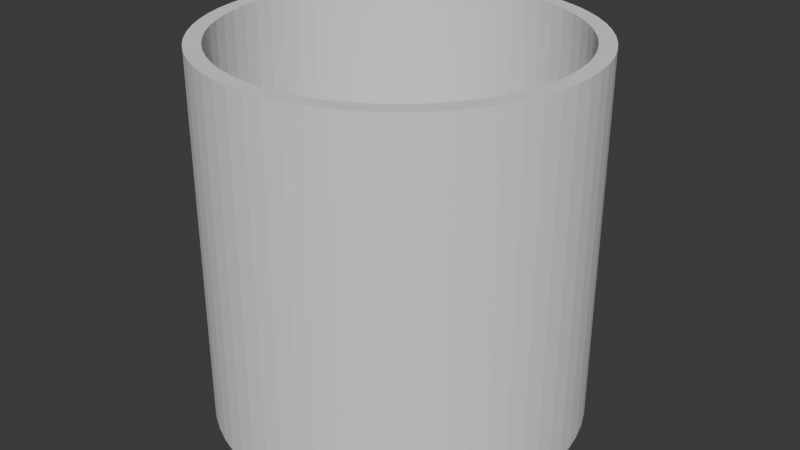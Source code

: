 # Source: submitEffect.blend  (saved by Blender 5.0.119; exported with 4.5.12 LTS)
import bpy
from mathutils import Matrix  # noqa: F401  (used for matrix-valued properties, if any)

bpy.ops.wm.read_factory_settings(use_empty=True)
scene = bpy.context.scene
scene.name = 'Scene'

# ---- collections
col_collection = bpy.data.collections.new('Collection'); scene.collection.children.link(col_collection)

# ---- world
world_world = bpy.data.worlds.new('World'); scene.world = world_world
world_world.use_nodes = True; world_world.node_tree.nodes.clear()
_N = world_world.node_tree.nodes; _L = world_world.node_tree.links
n0 = _N.new('ShaderNodeOutputWorld'); n0.name = 'World Output'; n0.location = (200, 100)
n1 = _N.new('ShaderNodeBackground'); n1.name = 'Background'; n1.location = (-200, 100)
n1.inputs[0].default_value = (0.05088, 0.05088, 0.05088, 1.0)
_L.new(n1.outputs[0], n0.inputs[0])
n0.is_active_output = True
world_world.color = (0.05088, 0.05088, 0.05088)
world_world.sun_shadow_jitter_overblur = 0.0

# ---- meshes
me_cylinder = bpy.data.meshes.new('Cylinder')
me_cylinder.from_pydata([(0.0, 0.2639, -0.004064), (0.0, 0.2639, 0.5734), (0.0267, 0.2625, -0.004064), (0.0267, 0.2625, 0.5734), (0.05312, 0.2585, -0.004064), (0.05312, 0.2585, 0.5734), (0.079, 0.2518, -0.004064), (0.079, 0.2518, 0.5734), (0.1041, 0.2425, -0.004064), (0.1041, 0.2425, 0.5734), (0.1281, 0.2307, -0.004064), (0.1281, 0.2307, 0.5734), (0.1508, 0.2166, -0.004064), (0.1508, 0.2166, 0.5734), (0.1719, 0.2002, -0.004064), (0.1719, 0.2002, 0.5734), (0.1913, 0.1818, -0.004064), (0.1913, 0.1818, 0.5734), (0.2087, 0.1615, -0.004064), (0.2087, 0.1615, 0.5734), (0.2239, 0.1396, -0.004064), (0.2239, 0.1396, 0.5734), (0.2369, 0.1162, -0.004064), (0.2369, 0.1162, 0.5734), (0.2475, 0.09165, -0.004064), (0.2475, 0.09165, 0.5734), (0.2555, 0.06614, -0.004064), (0.2555, 0.06614, 0.5734), (0.2608, 0.03996, -0.004064), (0.2608, 0.03996, 0.5734), (0.2636, 0.01337, -0.004064), (0.2636, 0.01337, 0.5734), (0.2636, -0.01337, -0.004064), (0.2636, -0.01337, 0.5734), (0.2608, -0.03996, -0.004064), (0.2608, -0.03996, 0.5734), (0.2555, -0.06614, -0.004064), (0.2555, -0.06614, 0.5734), (0.2475, -0.09165, -0.004064), (0.2475, -0.09165, 0.5734), (0.2369, -0.1162, -0.004064), (0.2369, -0.1162, 0.5734), (0.2239, -0.1396, -0.004064), (0.2239, -0.1396, 0.5734), (0.2087, -0.1615, -0.004064), (0.2087, -0.1615, 0.5734), (0.1913, -0.1818, -0.004064), (0.1913, -0.1818, 0.5734), (0.1719, -0.2002, -0.004064), (0.1719, -0.2002, 0.5734), (0.1508, -0.2166, -0.004064), (0.1508, -0.2166, 0.5734), (0.1281, -0.2307, -0.004064), (0.1281, -0.2307, 0.5734), (0.1041, -0.2425, -0.004064), (0.1041, -0.2425, 0.5734), (0.079, -0.2518, -0.004064), (0.079, -0.2518, 0.5734), (0.05312, -0.2585, -0.004064), (0.05312, -0.2585, 0.5734), (0.0267, -0.2625, -0.004064), (0.0267, -0.2625, 0.5734), (0.0, -0.2639, -0.004064), (0.0, -0.2639, 0.5734), (-0.0267, -0.2625, -0.004064), (-0.0267, -0.2625, 0.5734), (-0.05312, -0.2585, -0.004064), (-0.05312, -0.2585, 0.5734), (-0.079, -0.2518, -0.004064), (-0.079, -0.2518, 0.5734), (-0.1041, -0.2425, -0.004064), (-0.1041, -0.2425, 0.5734), (-0.1281, -0.2307, -0.004064), (-0.1281, -0.2307, 0.5734), (-0.1508, -0.2166, -0.004064), (-0.1508, -0.2166, 0.5734), (-0.1719, -0.2002, -0.004064), (-0.1719, -0.2002, 0.5734), (-0.1913, -0.1818, -0.004064), (-0.1913, -0.1818, 0.5734), (-0.2087, -0.1615, -0.004064), (-0.2087, -0.1615, 0.5734), (-0.2239, -0.1396, -0.004064), (-0.2239, -0.1396, 0.5734), (-0.2369, -0.1162, -0.004064), (-0.2369, -0.1162, 0.5734), (-0.2475, -0.09165, -0.004064), (-0.2475, -0.09165, 0.5734), (-0.2555, -0.06614, -0.004064), (-0.2555, -0.06614, 0.5734), (-0.2608, -0.03996, -0.004064), (-0.2608, -0.03996, 0.5734), (-0.2636, -0.01337, -0.004064), (-0.2636, -0.01337, 0.5734), (-0.2636, 0.01337, -0.004064), (-0.2636, 0.01337, 0.5734), (-0.2608, 0.03996, -0.004064), (-0.2608, 0.03996, 0.5734), (-0.2555, 0.06614, -0.004064), (-0.2555, 0.06614, 0.5734), (-0.2475, 0.09165, -0.004064), (-0.2475, 0.09165, 0.5734), (-0.2369, 0.1162, -0.004064), (-0.2369, 0.1162, 0.5734), (-0.2239, 0.1396, -0.004064), (-0.2239, 0.1396, 0.5734), (-0.2087, 0.1615, -0.004064), (-0.2087, 0.1615, 0.5734), (-0.1913, 0.1818, -0.004064), (-0.1913, 0.1818, 0.5734), (-0.1719, 0.2002, -0.004064), (-0.1719, 0.2002, 0.5734), (-0.1508, 0.2166, -0.004064), (-0.1508, 0.2166, 0.5734), (-0.1281, 0.2307, -0.004064), (-0.1281, 0.2307, 0.5734), (-0.1041, 0.2425, -0.004064), (-0.1041, 0.2425, 0.5734), (-0.079, 0.2518, -0.004064), (-0.079, 0.2518, 0.5734), (-0.05312, 0.2585, -0.004064), (-0.05312, 0.2585, 0.5734), (-0.0267, 0.2625, -0.004064), (-0.0267, 0.2625, 0.5734), (0.0, 0.2887, -0.004064), (0.02921, 0.2873, -0.004064), (0.02921, 0.2873, 0.5734), (0.0, 0.2887, 0.5734), (0.05812, 0.2828, -0.004064), (0.05812, 0.2828, 0.5734), (0.08644, 0.2755, -0.004064), (0.08644, 0.2755, 0.5734), (0.1139, 0.2653, -0.004064), (0.1139, 0.2653, 0.5734), (0.1401, 0.2525, -0.004064), (0.1401, 0.2525, 0.5734), (0.165, 0.237, -0.004064), (0.165, 0.237, 0.5734), (0.1881, 0.2191, -0.004064), (0.1881, 0.2191, 0.5734), (0.2093, 0.1989, -0.004064), (0.2093, 0.1989, 0.5734), (0.2283, 0.1767, -0.004064), (0.2283, 0.1767, 0.5734), (0.245, 0.1527, -0.004064), (0.245, 0.1527, 0.5734), (0.2592, 0.1272, -0.004064), (0.2592, 0.1272, 0.5734), (0.2708, 0.1003, -0.004064), (0.2708, 0.1003, 0.5734), (0.2795, 0.07238, -0.004064), (0.2795, 0.07238, 0.5734), (0.2854, 0.04372, -0.004064), (0.2854, 0.04372, 0.5734), (0.2884, 0.01462, -0.004064), (0.2884, 0.01462, 0.5734), (0.2884, -0.01462, -0.004064), (0.2884, -0.01462, 0.5734), (0.2854, -0.04372, -0.004064), (0.2854, -0.04372, 0.5734), (0.2795, -0.07238, -0.004064), (0.2795, -0.07238, 0.5734), (0.2708, -0.1003, -0.004064), (0.2708, -0.1003, 0.5734), (0.2592, -0.1272, -0.004064), (0.2592, -0.1272, 0.5734), (0.245, -0.1527, -0.004064), (0.245, -0.1527, 0.5734), (0.2283, -0.1767, -0.004064), (0.2283, -0.1767, 0.5734), (0.2093, -0.1989, -0.004064), (0.2093, -0.1989, 0.5734), (0.1881, -0.2191, -0.004064), (0.1881, -0.2191, 0.5734), (0.165, -0.237, -0.004064), (0.165, -0.237, 0.5734), (0.1401, -0.2525, -0.004064), (0.1401, -0.2525, 0.5734), (0.1139, -0.2653, -0.004064), (0.1139, -0.2653, 0.5734), (0.08644, -0.2755, -0.004064), (0.08644, -0.2755, 0.5734), (0.05812, -0.2828, -0.004064), (0.05812, -0.2828, 0.5734), (0.02921, -0.2873, -0.004064), (0.02921, -0.2873, 0.5734), (0.0, -0.2887, -0.004064), (0.0, -0.2887, 0.5734), (-0.02921, -0.2873, -0.004064), (-0.02921, -0.2873, 0.5734), (-0.05812, -0.2828, -0.004064), (-0.05812, -0.2828, 0.5734), (-0.08644, -0.2755, -0.004064), (-0.08644, -0.2755, 0.5734), (-0.1139, -0.2653, -0.004064), (-0.1139, -0.2653, 0.5734), (-0.1401, -0.2525, -0.004064), (-0.1401, -0.2525, 0.5734), (-0.165, -0.237, -0.004064), (-0.165, -0.237, 0.5734), (-0.1881, -0.2191, -0.004064), (-0.1881, -0.2191, 0.5734), (-0.2093, -0.1989, -0.004064), (-0.2093, -0.1989, 0.5734), (-0.2283, -0.1767, -0.004064), (-0.2283, -0.1767, 0.5734), (-0.245, -0.1527, -0.004064), (-0.245, -0.1527, 0.5734), (-0.2592, -0.1272, -0.004064), (-0.2592, -0.1272, 0.5734), (-0.2708, -0.1003, -0.004064), (-0.2708, -0.1003, 0.5734), (-0.2795, -0.07238, -0.004064), (-0.2795, -0.07238, 0.5734), (-0.2854, -0.04372, -0.004064), (-0.2854, -0.04372, 0.5734), (-0.2884, -0.01462, -0.004064), (-0.2884, -0.01462, 0.5734), (-0.2884, 0.01462, -0.004064), (-0.2884, 0.01462, 0.5734), (-0.2854, 0.04372, -0.004064), (-0.2854, 0.04372, 0.5734), (-0.2795, 0.07238, -0.004064), (-0.2795, 0.07238, 0.5734), (-0.2708, 0.1003, -0.004064), (-0.2708, 0.1003, 0.5734), (-0.2592, 0.1272, -0.004064), (-0.2592, 0.1272, 0.5734), (-0.245, 0.1527, -0.004064), (-0.245, 0.1527, 0.5734), (-0.2283, 0.1767, -0.004064), (-0.2283, 0.1767, 0.5734), (-0.2093, 0.1989, -0.004064), (-0.2093, 0.1989, 0.5734), (-0.1881, 0.2191, -0.004064), (-0.1881, 0.2191, 0.5734), (-0.165, 0.237, -0.004064), (-0.165, 0.237, 0.5734), (-0.1401, 0.2525, -0.004064), (-0.1401, 0.2525, 0.5734), (-0.1139, 0.2653, -0.004064), (-0.1139, 0.2653, 0.5734), (-0.08644, 0.2755, -0.004064), (-0.08644, 0.2755, 0.5734), (-0.05812, 0.2828, -0.004064), (-0.05812, 0.2828, 0.5734), (-0.02921, 0.2873, -0.004064), (-0.02921, 0.2873, 0.5734)], [], [(124, 127, 126, 125), (125, 126, 129, 128), (128, 129, 131, 130), (130, 131, 133, 132), (132, 133, 135, 134), (134, 135, 137, 136), (136, 137, 139, 138), (138, 139, 141, 140), (140, 141, 143, 142), (142, 143, 145, 144), (144, 145, 147, 146), (146, 147, 149, 148), (148, 149, 151, 150), (150, 151, 153, 152), (152, 153, 155, 154), (154, 155, 157, 156), (156, 157, 159, 158), (158, 159, 161, 160), (160, 161, 163, 162), (162, 163, 165, 164), (164, 165, 167, 166), (166, 167, 169, 168), (168, 169, 171, 170), (170, 171, 173, 172), (172, 173, 175, 174), (174, 175, 177, 176), (176, 177, 179, 178), (178, 179, 181, 180), (180, 181, 183, 182), (182, 183, 185, 184), (184, 185, 187, 186), (186, 187, 189, 188), (188, 189, 191, 190), (190, 191, 193, 192), (192, 193, 195, 194), (194, 195, 197, 196), (196, 197, 199, 198), (198, 199, 201, 200), (200, 201, 203, 202), (202, 203, 205, 204), (204, 205, 207, 206), (206, 207, 209, 208), (208, 209, 211, 210), (210, 211, 213, 212), (212, 213, 215, 214), (214, 215, 217, 216), (216, 217, 219, 218), (218, 219, 221, 220), (220, 221, 223, 222), (222, 223, 225, 224), (224, 225, 227, 226), (226, 227, 229, 228), (228, 229, 231, 230), (230, 231, 233, 232), (232, 233, 235, 234), (234, 235, 237, 236), (236, 237, 239, 238), (238, 239, 241, 240), (240, 241, 243, 242), (242, 243, 245, 244), (123, 121, 120, 122), (244, 245, 247, 246), (246, 247, 127, 124), (1, 123, 122, 0), (2, 0, 124, 125), (1, 3, 126, 127), (4, 2, 125, 128), (3, 5, 129, 126), (6, 4, 128, 130), (5, 7, 131, 129), (8, 6, 130, 132), (7, 9, 133, 131), (10, 8, 132, 134), (9, 11, 135, 133), (12, 10, 134, 136), (11, 13, 137, 135), (14, 12, 136, 138), (13, 15, 139, 137), (16, 14, 138, 140), (15, 17, 141, 139), (18, 16, 140, 142), (17, 19, 143, 141), (20, 18, 142, 144), (19, 21, 145, 143), (22, 20, 144, 146), (21, 23, 147, 145), (24, 22, 146, 148), (23, 25, 149, 147), (26, 24, 148, 150), (25, 27, 151, 149), (28, 26, 150, 152), (27, 29, 153, 151), (30, 28, 152, 154), (29, 31, 155, 153), (32, 30, 154, 156), (31, 33, 157, 155), (34, 32, 156, 158), (33, 35, 159, 157), (36, 34, 158, 160), (35, 37, 161, 159), (38, 36, 160, 162), (37, 39, 163, 161), (40, 38, 162, 164), (39, 41, 165, 163), (42, 40, 164, 166), (41, 43, 167, 165), (44, 42, 166, 168), (43, 45, 169, 167), (46, 44, 168, 170), (45, 47, 171, 169), (48, 46, 170, 172), (47, 49, 173, 171), (50, 48, 172, 174), (49, 51, 175, 173), (52, 50, 174, 176), (51, 53, 177, 175), (54, 52, 176, 178), (53, 55, 179, 177), (56, 54, 178, 180), (55, 57, 181, 179), (58, 56, 180, 182), (57, 59, 183, 181), (60, 58, 182, 184), (59, 61, 185, 183), (62, 60, 184, 186), (61, 63, 187, 185), (64, 62, 186, 188), (63, 65, 189, 187), (66, 64, 188, 190), (65, 67, 191, 189), (68, 66, 190, 192), (67, 69, 193, 191), (70, 68, 192, 194), (69, 71, 195, 193), (72, 70, 194, 196), (71, 73, 197, 195), (74, 72, 196, 198), (73, 75, 199, 197), (76, 74, 198, 200), (75, 77, 201, 199), (78, 76, 200, 202), (77, 79, 203, 201), (80, 78, 202, 204), (79, 81, 205, 203), (82, 80, 204, 206), (81, 83, 207, 205), (84, 82, 206, 208), (83, 85, 209, 207), (86, 84, 208, 210), (85, 87, 211, 209), (88, 86, 210, 212), (87, 89, 213, 211), (90, 88, 212, 214), (89, 91, 215, 213), (92, 90, 214, 216), (91, 93, 217, 215), (94, 92, 216, 218), (93, 95, 219, 217), (96, 94, 218, 220), (95, 97, 221, 219), (98, 96, 220, 222), (97, 99, 223, 221), (100, 98, 222, 224), (99, 101, 225, 223), (102, 100, 224, 226), (101, 103, 227, 225), (104, 102, 226, 228), (103, 105, 229, 227), (106, 104, 228, 230), (105, 107, 231, 229), (108, 106, 230, 232), (107, 109, 233, 231), (110, 108, 232, 234), (109, 111, 235, 233), (112, 110, 234, 236), (111, 113, 237, 235), (114, 112, 236, 238), (113, 115, 239, 237), (116, 114, 238, 240), (115, 117, 241, 239), (118, 116, 240, 242), (117, 119, 243, 241), (120, 118, 242, 244), (119, 121, 245, 243), (122, 120, 244, 246), (121, 123, 247, 245), (0, 122, 246, 124), (123, 1, 127, 247), (121, 119, 118, 120), (119, 117, 116, 118), (117, 115, 114, 116), (115, 113, 112, 114), (113, 111, 110, 112), (111, 109, 108, 110), (109, 107, 106, 108), (107, 105, 104, 106), (105, 103, 102, 104), (103, 101, 100, 102), (101, 99, 98, 100), (99, 97, 96, 98), (97, 95, 94, 96), (95, 93, 92, 94), (93, 91, 90, 92), (91, 89, 88, 90), (89, 87, 86, 88), (87, 85, 84, 86), (85, 83, 82, 84), (83, 81, 80, 82), (81, 79, 78, 80), (79, 77, 76, 78), (77, 75, 74, 76), (75, 73, 72, 74), (73, 71, 70, 72), (71, 69, 68, 70), (69, 67, 66, 68), (67, 65, 64, 66), (65, 63, 62, 64), (63, 61, 60, 62), (61, 59, 58, 60), (59, 57, 56, 58), (57, 55, 54, 56), (55, 53, 52, 54), (53, 51, 50, 52), (51, 49, 48, 50), (49, 47, 46, 48), (47, 45, 44, 46), (45, 43, 42, 44), (43, 41, 40, 42), (41, 39, 38, 40), (39, 37, 36, 38), (37, 35, 34, 36), (35, 33, 32, 34), (33, 31, 30, 32), (31, 29, 28, 30), (29, 27, 26, 28), (27, 25, 24, 26), (25, 23, 22, 24), (23, 21, 20, 22), (21, 19, 18, 20), (19, 17, 16, 18), (17, 15, 14, 16), (15, 13, 12, 14), (13, 11, 10, 12), (11, 9, 8, 10), (9, 7, 6, 8), (7, 5, 4, 6), (5, 3, 2, 4), (3, 1, 0, 2)])
_uv = me_cylinder.uv_layers.new(name='UVMap')
_uv.uv.foreach_set('vector', [1.0, 0.5, 1.0, 1.0, 0.9839, 1.0, 0.9839, 0.5, 0.9839, 0.5, 0.9839, 1.0, 0.9677, 1.0, 0.9677, 0.5, 0.9677, 0.5, 0.9677, 1.0, 0.9516, 1.0, 0.9516, 0.5, 0.9516, 0.5, 0.9516, 1.0, 0.9355, 1.0, 0.9355, 0.5, 0.9355, 0.5, 0.9355, 1.0, 0.9194, 1.0, 0.9194, 0.5, 0.9194, 0.5, 0.9194, 1.0, 0.9032, 1.0, 0.9032, 0.5, 0.9032, 0.5, 0.9032, 1.0, 0.8871, 1.0, 0.8871, 0.5, 0.8871, 0.5, 0.8871, 1.0, 0.871, 1.0, 0.871, 0.5, 0.871, 0.5, 0.871, 1.0, 0.8548, 1.0, 0.8548, 0.5, 0.8548, 0.5, 0.8548, 1.0, 0.8387, 1.0, 0.8387, 0.5, 0.8387, 0.5, 0.8387, 1.0, 0.8226, 1.0, 0.8226, 0.5, 0.8226, 0.5, 0.8226, 1.0, 0.8065, 1.0, 0.8065, 0.5, 0.8065, 0.5, 0.8065, 1.0, 0.7903, 1.0, 0.7903, 0.5, 0.7903, 0.5, 0.7903, 1.0, 0.7742, 1.0, 0.7742, 0.5, 0.7742, 0.5, 0.7742, 1.0, 0.7581, 1.0, 0.7581, 0.5, 0.7581, 0.5, 0.7581, 1.0, 0.7419, 1.0, 0.7419, 0.5, 0.7419, 0.5, 0.7419, 1.0, 0.7258, 1.0, 0.7258, 0.5, 0.7258, 0.5, 0.7258, 1.0, 0.7097, 1.0, 0.7097, 0.5, 0.7097, 0.5, 0.7097, 1.0, 0.6935, 1.0, 0.6935, 0.5, 0.6935, 0.5, 0.6935, 1.0, 0.6774, 1.0, 0.6774, 0.5, 0.6774, 0.5, 0.6774, 1.0, 0.6613, 1.0, 0.6613, 0.5, 0.6613, 0.5, 0.6613, 1.0, 0.6452, 1.0, 0.6452, 0.5, 0.6452, 0.5, 0.6452, 1.0, 0.629, 1.0, 0.629, 0.5, 0.629, 0.5, 0.629, 1.0, 0.6129, 1.0, 0.6129, 0.5, 0.6129, 0.5, 0.6129, 1.0, 0.5968, 1.0, 0.5968, 0.5, 0.5968, 0.5, 0.5968, 1.0, 0.5806, 1.0, 0.5806, 0.5, 0.5806, 0.5, 0.5806, 1.0, 0.5645, 1.0, 0.5645, 0.5, 0.5645, 0.5, 0.5645, 1.0, 0.5484, 1.0, 0.5484, 0.5, 0.5484, 0.5, 0.5484, 1.0, 0.5323, 1.0, 0.5323, 0.5, 0.5323, 0.5, 0.5323, 1.0, 0.5161, 1.0, 0.5161, 0.5, 0.5161, 0.5, 0.5161, 1.0, 0.5, 1.0, 0.5, 0.5, 0.5, 0.5, 0.5, 1.0, 0.4839, 1.0, 0.4839, 0.5, 0.4839, 0.5, 0.4839, 1.0, 0.4677, 1.0, 0.4677, 0.5, 0.4677, 0.5, 0.4677, 1.0, 0.4516, 1.0, 0.4516, 0.5, 0.4516, 0.5, 0.4516, 1.0, 0.4355, 1.0, 0.4355, 0.5, 0.4355, 0.5, 0.4355, 1.0, 0.4194, 1.0, 0.4194, 0.5, 0.4194, 0.5, 0.4194, 1.0, 0.4032, 1.0, 0.4032, 0.5, 0.4032, 0.5, 0.4032, 1.0, 0.3871, 1.0, 0.3871, 0.5, 0.3871, 0.5, 0.3871, 1.0, 0.371, 1.0, 0.371, 0.5, 0.371, 0.5, 0.371, 1.0, 0.3548, 1.0, 0.3548, 0.5, 0.3548, 0.5, 0.3548, 1.0, 0.3387, 1.0, 0.3387, 0.5, 0.3387, 0.5, 0.3387, 1.0, 0.3226, 1.0, 0.3226, 0.5, 0.3226, 0.5, 0.3226, 1.0, 0.3065, 1.0, 0.3065, 0.5, 0.3065, 0.5, 0.3065, 1.0, 0.2903, 1.0, 0.2903, 0.5, 0.2903, 0.5, 0.2903, 1.0, 0.2742, 1.0, 0.2742, 0.5, 0.2742, 0.5, 0.2742, 1.0, 0.2581, 1.0, 0.2581, 0.5, 0.2581, 0.5, 0.2581, 1.0, 0.2419, 1.0, 0.2419, 0.5, 0.2419, 0.5, 0.2419, 1.0, 0.2258, 1.0, 0.2258, 0.5, 0.2258, 0.5, 0.2258, 1.0, 0.2097, 1.0, 0.2097, 0.5, 0.2097, 0.5, 0.2097, 1.0, 0.1935, 1.0, 0.1935, 0.5, 0.1935, 0.5, 0.1935, 1.0, 0.1774, 1.0, 0.1774, 0.5, 0.1774, 0.5, 0.1774, 1.0, 0.1613, 1.0, 0.1613, 0.5, 0.1613, 0.5, 0.1613, 1.0, 0.1452, 1.0, 0.1452, 0.5, 0.1452, 0.5, 0.1452, 1.0, 0.129, 1.0, 0.129, 0.5, 0.129, 0.5, 0.129, 1.0, 0.1129, 1.0, 0.1129, 0.5, 0.1129, 0.5, 0.1129, 1.0, 0.09677, 1.0, 0.09677, 0.5, 0.09677, 0.5, 0.09677, 1.0, 0.08065, 1.0, 0.08065, 0.5, 0.08065, 0.5, 0.08065, 1.0, 0.06452, 1.0, 0.06452, 0.5, 0.06452, 0.5, 0.06452, 1.0, 0.04839, 1.0, 0.04839, 0.5, 0.04839, 0.5, 0.04839, 1.0, 0.03226, 1.0, 0.03226, 0.5, 0.2278, 0.4682, 0.2058, 0.4648, 0.7058, 0.4648, 0.7278, 0.4682, 0.03226, 0.5, 0.03226, 1.0, 0.01613, 1.0, 0.01613, 0.5, 0.01613, 0.5, 0.01613, 1.0, 7.153e-07, 1.0, 7.153e-07, 0.5, 0.25, 0.4693, 0.2278, 0.4682, 0.7278, 0.4682, 0.75, 0.4693, 0.7722, 0.4682, 0.75, 0.4693, 0.75, 0.49, 0.7743, 0.4888, 0.25, 0.4693, 0.2722, 0.4682, 0.2743, 0.4888, 0.25, 0.49, 0.7942, 0.4648, 0.7722, 0.4682, 0.7743, 0.4888, 0.7983, 0.4851, 0.2722, 0.4682, 0.2942, 0.4648, 0.2983, 0.4851, 0.2743, 0.4888, 0.8157, 0.4593, 0.7942, 0.4648, 0.7983, 0.4851, 0.8218, 0.479, 0.2942, 0.4648, 0.3157, 0.4593, 0.3218, 0.479, 0.2983, 0.4851, 0.8365, 0.4516, 0.8157, 0.4593, 0.8218, 0.479, 0.8446, 0.4705, 0.3157, 0.4593, 0.3365, 0.4516, 0.3446, 0.4705, 0.3218, 0.479, 0.8564, 0.4418, 0.8365, 0.4516, 0.8446, 0.4705, 0.8665, 0.4598, 0.3365, 0.4516, 0.3564, 0.4418, 0.3665, 0.4598, 0.3446, 0.4705, 0.8753, 0.43, 0.8564, 0.4418, 0.8665, 0.4598, 0.8871, 0.447, 0.3564, 0.4418, 0.3753, 0.43, 0.3871, 0.447, 0.3665, 0.4598, 0.8929, 0.4164, 0.8753, 0.43, 0.8871, 0.447, 0.9063, 0.4321, 0.3753, 0.43, 0.3929, 0.4164, 0.4063, 0.4321, 0.3871, 0.447, 0.909, 0.4011, 0.8929, 0.4164, 0.9063, 0.4321, 0.924, 0.4154, 0.3929, 0.4164, 0.409, 0.4011, 0.424, 0.4154, 0.4063, 0.4321, 0.9234, 0.3843, 0.909, 0.4011, 0.924, 0.4154, 0.9398, 0.3969, 0.409, 0.4011, 0.4234, 0.3843, 0.4398, 0.3969, 0.424, 0.4154, 0.9361, 0.366, 0.9234, 0.3843, 0.9398, 0.3969, 0.9537, 0.377, 0.4234, 0.3843, 0.4361, 0.366, 0.4537, 0.377, 0.4398, 0.3969, 0.9469, 0.3466, 0.9361, 0.366, 0.9537, 0.377, 0.9655, 0.3557, 0.4361, 0.366, 0.4469, 0.3466, 0.4655, 0.3557, 0.4537, 0.377, 0.9557, 0.3262, 0.9469, 0.3466, 0.9655, 0.3557, 0.9751, 0.3334, 0.4469, 0.3466, 0.4557, 0.3262, 0.4751, 0.3334, 0.4655, 0.3557, 0.9623, 0.305, 0.9557, 0.3262, 0.9751, 0.3334, 0.9823, 0.3102, 0.4557, 0.3262, 0.4623, 0.305, 0.4823, 0.3102, 0.4751, 0.3334, 0.9668, 0.2832, 0.9623, 0.305, 0.9823, 0.3102, 0.9872, 0.2863, 0.4623, 0.305, 0.4668, 0.2832, 0.4872, 0.2863, 0.4823, 0.3102, 0.9691, 0.2611, 0.9668, 0.2832, 0.9872, 0.2863, 0.9897, 0.2622, 0.4668, 0.2832, 0.4691, 0.2611, 0.4897, 0.2622, 0.4872, 0.2863, 0.9691, 0.2389, 0.9691, 0.2611, 0.9897, 0.2622, 0.9897, 0.2378, 0.4691, 0.2611, 0.4691, 0.2389, 0.4897, 0.2378, 0.4897, 0.2622, 0.9668, 0.2168, 0.9691, 0.2389, 0.9897, 0.2378, 0.9872, 0.2137, 0.4691, 0.2389, 0.4668, 0.2168, 0.4872, 0.2137, 0.4897, 0.2378, 0.9623, 0.195, 0.9668, 0.2168, 0.9872, 0.2137, 0.9823, 0.1898, 0.4668, 0.2168, 0.4623, 0.195, 0.4823, 0.1898, 0.4872, 0.2137, 0.9557, 0.1738, 0.9623, 0.195, 0.9823, 0.1898, 0.9751, 0.1666, 0.4623, 0.195, 0.4557, 0.1738, 0.4751, 0.1666, 0.4823, 0.1898, 0.9469, 0.1534, 0.9557, 0.1738, 0.9751, 0.1666, 0.9655, 0.1443, 0.4557, 0.1738, 0.4469, 0.1534, 0.4655, 0.1443, 0.4751, 0.1666, 0.9361, 0.134, 0.9469, 0.1534, 0.9655, 0.1443, 0.9537, 0.123, 0.4469, 0.1534, 0.4361, 0.134, 0.4537, 0.123, 0.4655, 0.1443, 0.9234, 0.1157, 0.9361, 0.134, 0.9537, 0.123, 0.9398, 0.1031, 0.4361, 0.134, 0.4234, 0.1157, 0.4398, 0.1031, 0.4537, 0.123, 0.909, 0.09888, 0.9234, 0.1157, 0.9398, 0.1031, 0.924, 0.08465, 0.4234, 0.1157, 0.409, 0.09888, 0.424, 0.08465, 0.4398, 0.1031, 0.8929, 0.08358, 0.909, 0.09888, 0.924, 0.08465, 0.9063, 0.0679, 0.409, 0.09888, 0.3929, 0.08358, 0.4063, 0.0679, 0.424, 0.08465, 0.8753, 0.06998, 0.8929, 0.08358, 0.9063, 0.0679, 0.8871, 0.05302, 0.3929, 0.08358, 0.3753, 0.06998, 0.3871, 0.05302, 0.4063, 0.0679, 0.8564, 0.05822, 0.8753, 0.06998, 0.8871, 0.05302, 0.8665, 0.04016, 0.3753, 0.06998, 0.3564, 0.05822, 0.3665, 0.04016, 0.3871, 0.05302, 0.8365, 0.04844, 0.8564, 0.05822, 0.8665, 0.04016, 0.8446, 0.02945, 0.3564, 0.05822, 0.3365, 0.04844, 0.3446, 0.02945, 0.3665, 0.04016, 0.8157, 0.04072, 0.8365, 0.04844, 0.8446, 0.02945, 0.8218, 0.02101, 0.3365, 0.04844, 0.3157, 0.04072, 0.3218, 0.02101, 0.3446, 0.02945, 0.7942, 0.03515, 0.8157, 0.04072, 0.8218, 0.02101, 0.7983, 0.01491, 0.3157, 0.04072, 0.2942, 0.03515, 0.2983, 0.01491, 0.3218, 0.02101, 0.7722, 0.03179, 0.7942, 0.03515, 0.7983, 0.01491, 0.7743, 0.01123, 0.2942, 0.03515, 0.2722, 0.03179, 0.2743, 0.01123, 0.2983, 0.01491, 0.75, 0.03066, 0.7722, 0.03179, 0.7743, 0.01123, 0.75, 0.01, 0.2722, 0.03179, 0.25, 0.03066, 0.25, 0.01, 0.2743, 0.01123, 0.7278, 0.03179, 0.75, 0.03066, 0.75, 0.01, 0.7257, 0.01123, 0.25, 0.03066, 0.2278, 0.03179, 0.2257, 0.01123, 0.25, 0.01, 0.7058, 0.03515, 0.7278, 0.03179, 0.7257, 0.01123, 0.7017, 0.01491, 0.2278, 0.03179, 0.2058, 0.03515, 0.2017, 0.01491, 0.2257, 0.01123, 0.6843, 0.04072, 0.7058, 0.03515, 0.7017, 0.01491, 0.6782, 0.02101, 0.2058, 0.03515, 0.1843, 0.04072, 0.1782, 0.02101, 0.2017, 0.01491, 0.6635, 0.04844, 0.6843, 0.04072, 0.6782, 0.02101, 0.6554, 0.02945, 0.1843, 0.04072, 0.1635, 0.04844, 0.1554, 0.02945, 0.1782, 0.02101, 0.6436, 0.05822, 0.6635, 0.04844, 0.6554, 0.02945, 0.6335, 0.04016, 0.1635, 0.04844, 0.1436, 0.05822, 0.1335, 0.04016, 0.1554, 0.02945, 0.6247, 0.06998, 0.6436, 0.05822, 0.6335, 0.04016, 0.6129, 0.05302, 0.1436, 0.05822, 0.1247, 0.06998, 0.1129, 0.05302, 0.1335, 0.04016, 0.6071, 0.08358, 0.6247, 0.06998, 0.6129, 0.05302, 0.5937, 0.0679, 0.1247, 0.06998, 0.1071, 0.08358, 0.09367, 0.0679, 0.1129, 0.05302, 0.591, 0.09888, 0.6071, 0.08358, 0.5937, 0.0679, 0.576, 0.08465, 0.1071, 0.08358, 0.09103, 0.09888, 0.07605, 0.08465, 0.09367, 0.0679, 0.5766, 0.1157, 0.591, 0.09888, 0.576, 0.08465, 0.5602, 0.1031, 0.09103, 0.09888, 0.07655, 0.1157, 0.06021, 0.1031, 0.07605, 0.08465, 0.5639, 0.134, 0.5766, 0.1157, 0.5602, 0.1031, 0.5463, 0.123, 0.07655, 0.1157, 0.06386, 0.134, 0.04633, 0.123, 0.06021, 0.1031, 0.5531, 0.1534, 0.5639, 0.134, 0.5463, 0.123, 0.5345, 0.1443, 0.06386, 0.134, 0.05308, 0.1534, 0.03453, 0.1443, 0.04633, 0.123, 0.5443, 0.1738, 0.5531, 0.1534, 0.5345, 0.1443, 0.5249, 0.1666, 0.05308, 0.1534, 0.04432, 0.1738, 0.02494, 0.1666, 0.03453, 0.1443, 0.5377, 0.195, 0.5443, 0.1738, 0.5249, 0.1666, 0.5177, 0.1898, 0.04432, 0.1738, 0.03766, 0.195, 0.01766, 0.1898, 0.02494, 0.1666, 0.5332, 0.2168, 0.5377, 0.195, 0.5177, 0.1898, 0.5128, 0.2137, 0.03766, 0.195, 0.03319, 0.2168, 0.01277, 0.2137, 0.01766, 0.1898, 0.5309, 0.2389, 0.5332, 0.2168, 0.5128, 0.2137, 0.5103, 0.2378, 0.03319, 0.2168, 0.03094, 0.2389, 0.01031, 0.2378, 0.01277, 0.2137, 0.5309, 0.2611, 0.5309, 0.2389, 0.5103, 0.2378, 0.5103, 0.2622, 0.03094, 0.2389, 0.03094, 0.2611, 0.01031, 0.2622, 0.01031, 0.2378, 0.5332, 0.2832, 0.5309, 0.2611, 0.5103, 0.2622, 0.5128, 0.2863, 0.03094, 0.2611, 0.03319, 0.2832, 0.01277, 0.2863, 0.01031, 0.2622, 0.5377, 0.305, 0.5332, 0.2832, 0.5128, 0.2863, 0.5177, 0.3102, 0.03319, 0.2832, 0.03766, 0.305, 0.01766, 0.3102, 0.01277, 0.2863, 0.5443, 0.3262, 0.5377, 0.305, 0.5177, 0.3102, 0.5249, 0.3334, 0.03766, 0.305, 0.04432, 0.3262, 0.02494, 0.3334, 0.01766, 0.3102, 0.5531, 0.3466, 0.5443, 0.3262, 0.5249, 0.3334, 0.5345, 0.3557, 0.04432, 0.3262, 0.05308, 0.3466, 0.03453, 0.3557, 0.02494, 0.3334, 0.5639, 0.366, 0.5531, 0.3466, 0.5345, 0.3557, 0.5463, 0.377, 0.05308, 0.3466, 0.06386, 0.366, 0.04633, 0.377, 0.03453, 0.3557, 0.5766, 0.3843, 0.5639, 0.366, 0.5463, 0.377, 0.5602, 0.3969, 0.06386, 0.366, 0.07655, 0.3843, 0.06021, 0.3969, 0.04633, 0.377, 0.591, 0.4011, 0.5766, 0.3843, 0.5602, 0.3969, 0.576, 0.4154, 0.07655, 0.3843, 0.09103, 0.4011, 0.07605, 0.4154, 0.06021, 0.3969, 0.6071, 0.4164, 0.591, 0.4011, 0.576, 0.4154, 0.5937, 0.4321, 0.09103, 0.4011, 0.1071, 0.4164, 0.09367, 0.4321, 0.07605, 0.4154, 0.6247, 0.43, 0.6071, 0.4164, 0.5937, 0.4321, 0.6129, 0.447, 0.1071, 0.4164, 0.1247, 0.43, 0.1129, 0.447, 0.09367, 0.4321, 0.6436, 0.4418, 0.6247, 0.43, 0.6129, 0.447, 0.6335, 0.4598, 0.1247, 0.43, 0.1436, 0.4418, 0.1335, 0.4598, 0.1129, 0.447, 0.6635, 0.4516, 0.6436, 0.4418, 0.6335, 0.4598, 0.6554, 0.4705, 0.1436, 0.4418, 0.1635, 0.4516, 0.1554, 0.4705, 0.1335, 0.4598, 0.6843, 0.4593, 0.6635, 0.4516, 0.6554, 0.4705, 0.6782, 0.479, 0.1635, 0.4516, 0.1843, 0.4593, 0.1782, 0.479, 0.1554, 0.4705, 0.7058, 0.4648, 0.6843, 0.4593, 0.6782, 0.479, 0.7017, 0.4851, 0.1843, 0.4593, 0.2058, 0.4648, 0.2017, 0.4851, 0.1782, 0.479, 0.7278, 0.4682, 0.7058, 0.4648, 0.7017, 0.4851, 0.7257, 0.4888, 0.2058, 0.4648, 0.2278, 0.4682, 0.2257, 0.4888, 0.2017, 0.4851, 0.75, 0.4693, 0.7278, 0.4682, 0.7257, 0.4888, 0.75, 0.49, 0.2278, 0.4682, 0.25, 0.4693, 0.25, 0.49, 0.2257, 0.4888, 0.2058, 0.4648, 0.1843, 0.4593, 0.6843, 0.4593, 0.7058, 0.4648, 0.1843, 0.4593, 0.1635, 0.4516, 0.6635, 0.4516, 0.6843, 0.4593, 0.1635, 0.4516, 0.1436, 0.4418, 0.6436, 0.4418, 0.6635, 0.4516, 0.1436, 0.4418, 0.1247, 0.43, 0.6247, 0.43, 0.6436, 0.4418, 0.1247, 0.43, 0.1071, 0.4164, 0.6071, 0.4164, 0.6247, 0.43, 0.1071, 0.4164, 0.09103, 0.4011, 0.591, 0.4011, 0.6071, 0.4164, 0.09103, 0.4011, 0.07655, 0.3843, 0.5766, 0.3843, 0.591, 0.4011, 0.07655, 0.3843, 0.06386, 0.366, 0.5639, 0.366, 0.5766, 0.3843, 0.06386, 0.366, 0.05308, 0.3466, 0.5531, 0.3466, 0.5639, 0.366, 0.05308, 0.3466, 0.04432, 0.3262, 0.5443, 0.3262, 0.5531, 0.3466, 0.04432, 0.3262, 0.03766, 0.305, 0.5377, 0.305, 0.5443, 0.3262, 0.03766, 0.305, 0.03319, 0.2832, 0.5332, 0.2832, 0.5377, 0.305, 0.03319, 0.2832, 0.03094, 0.2611, 0.5309, 0.2611, 0.5332, 0.2832, 0.03094, 0.2611, 0.03094, 0.2389, 0.5309, 0.2389, 0.5309, 0.2611, 0.03094, 0.2389, 0.03319, 0.2168, 0.5332, 0.2168, 0.5309, 0.2389, 0.03319, 0.2168, 0.03766, 0.195, 0.5377, 0.195, 0.5332, 0.2168, 0.03766, 0.195, 0.04432, 0.1738, 0.5443, 0.1738, 0.5377, 0.195, 0.04432, 0.1738, 0.05308, 0.1534, 0.5531, 0.1534, 0.5443, 0.1738, 0.05308, 0.1534, 0.06386, 0.134, 0.5639, 0.134, 0.5531, 0.1534, 0.06386, 0.134, 0.07655, 0.1157, 0.5766, 0.1157, 0.5639, 0.134, 0.07655, 0.1157, 0.09103, 0.09888, 0.591, 0.09888, 0.5766, 0.1157, 0.09103, 0.09888, 0.1071, 0.08358, 0.6071, 0.08358, 0.591, 0.09888, 0.1071, 0.08358, 0.1247, 0.06998, 0.6247, 0.06998, 0.6071, 0.08358, 0.1247, 0.06998, 0.1436, 0.05822, 0.6436, 0.05822, 0.6247, 0.06998, 0.1436, 0.05822, 0.1635, 0.04844, 0.6635, 0.04844, 0.6436, 0.05822, 0.1635, 0.04844, 0.1843, 0.04072, 0.6843, 0.04072, 0.6635, 0.04844, 0.1843, 0.04072, 0.2058, 0.03515, 0.7058, 0.03515, 0.6843, 0.04072, 0.2058, 0.03515, 0.2278, 0.03179, 0.7278, 0.03179, 0.7058, 0.03515, 0.2278, 0.03179, 0.25, 0.03066, 0.75, 0.03066, 0.7278, 0.03179, 0.25, 0.03066, 0.2722, 0.03179, 0.7722, 0.03179, 0.75, 0.03066, 0.2722, 0.03179, 0.2942, 0.03515, 0.7942, 0.03515, 0.7722, 0.03179, 0.2942, 0.03515, 0.3157, 0.04072, 0.8157, 0.04072, 0.7942, 0.03515, 0.3157, 0.04072, 0.3365, 0.04844, 0.8365, 0.04844, 0.8157, 0.04072, 0.3365, 0.04844, 0.3564, 0.05822, 0.8564, 0.05822, 0.8365, 0.04844, 0.3564, 0.05822, 0.3753, 0.06998, 0.8753, 0.06998, 0.8564, 0.05822, 0.3753, 0.06998, 0.3929, 0.08358, 0.8929, 0.08358, 0.8753, 0.06998, 0.3929, 0.08358, 0.409, 0.09888, 0.909, 0.09888, 0.8929, 0.08358, 0.409, 0.09888, 0.4234, 0.1157, 0.9234, 0.1157, 0.909, 0.09888, 0.4234, 0.1157, 0.4361, 0.134, 0.9361, 0.134, 0.9234, 0.1157, 0.4361, 0.134, 0.4469, 0.1534, 0.9469, 0.1534, 0.9361, 0.134, 0.4469, 0.1534, 0.4557, 0.1738, 0.9557, 0.1738, 0.9469, 0.1534, 0.4557, 0.1738, 0.4623, 0.195, 0.9623, 0.195, 0.9557, 0.1738, 0.4623, 0.195, 0.4668, 0.2168, 0.9668, 0.2168, 0.9623, 0.195, 0.4668, 0.2168, 0.4691, 0.2389, 0.9691, 0.2389, 0.9668, 0.2168, 0.4691, 0.2389, 0.4691, 0.2611, 0.9691, 0.2611, 0.9691, 0.2389, 0.4691, 0.2611, 0.4668, 0.2832, 0.9668, 0.2832, 0.9691, 0.2611, 0.4668, 0.2832, 0.4623, 0.305, 0.9623, 0.305, 0.9668, 0.2832, 0.4623, 0.305, 0.4557, 0.3262, 0.9557, 0.3262, 0.9623, 0.305, 0.4557, 0.3262, 0.4469, 0.3466, 0.9469, 0.3466, 0.9557, 0.3262, 0.4469, 0.3466, 0.4361, 0.366, 0.9361, 0.366, 0.9469, 0.3466, 0.4361, 0.366, 0.4234, 0.3843, 0.9234, 0.3843, 0.9361, 0.366, 0.4234, 0.3843, 0.409, 0.4011, 0.909, 0.4011, 0.9234, 0.3843, 0.409, 0.4011, 0.3929, 0.4164, 0.8929, 0.4164, 0.909, 0.4011, 0.3929, 0.4164, 0.3753, 0.43, 0.8753, 0.43, 0.8929, 0.4164, 0.3753, 0.43, 0.3564, 0.4418, 0.8564, 0.4418, 0.8753, 0.43, 0.3564, 0.4418, 0.3365, 0.4516, 0.8365, 0.4516, 0.8564, 0.4418, 0.3365, 0.4516, 0.3157, 0.4593, 0.8157, 0.4593, 0.8365, 0.4516, 0.3157, 0.4593, 0.2942, 0.4648, 0.7942, 0.4648, 0.8157, 0.4593, 0.2942, 0.4648, 0.2722, 0.4682, 0.7722, 0.4682, 0.7942, 0.4648, 0.2722, 0.4682, 0.25, 0.4693, 0.75, 0.4693, 0.7722, 0.4682])
me_cylinder.update()

# ---- objects
ob_cylinder = bpy.data.objects.new('Cylinder', me_cylinder)

# ---- transforms, parenting, visibility, modifiers, constraints
ob_cylinder.location = (0.0, 0.0, 0.0)

# ---- collection membership
col_collection.objects.link(ob_cylinder)

# ---- scene / render settings (as saved in the file)
scene.frame_start = 1; scene.frame_end = 250; scene.frame_set(1)
scene.render.engine = 'BLENDER_EEVEE_NEXT'
scene.render.bake_bias = 0.0
scene.render.bake_samples = 0
scene.cycles.sampling_pattern = 'TABULATED_SOBOL'
scene.eevee.use_volume_custom_range = False
bpy.context.view_layer.update()

# ---- added for rendering (the .blend has no active camera and no usable light): camera, sun
cam_auto = bpy.data.cameras.new('AutoCamera')
cam_auto.lens = 50.0
cam_auto.sensor_width = 36.0
cam_auto.clip_end = 1000.0
ob_auto_camera = bpy.data.objects.new('AutoCamera', cam_auto)
scene.collection.objects.link(ob_auto_camera)
ob_auto_camera.location = (0.925067, -1.11008, 1.02474)
ob_auto_camera.rotation_euler = (1.09748, -7.21219e-08, 0.694738)
scene.camera = ob_auto_camera
light_auto_sun = bpy.data.lights.new('AutoSun', 'SUN')
light_auto_sun.energy = 3.0
light_auto_sun.angle = 0.0523599
ob_auto_sun = bpy.data.objects.new('AutoSun', light_auto_sun)
scene.collection.objects.link(ob_auto_sun)
ob_auto_sun.rotation_euler = (0.872665, 0.174533, 0.523599)
bpy.context.view_layer.update()
